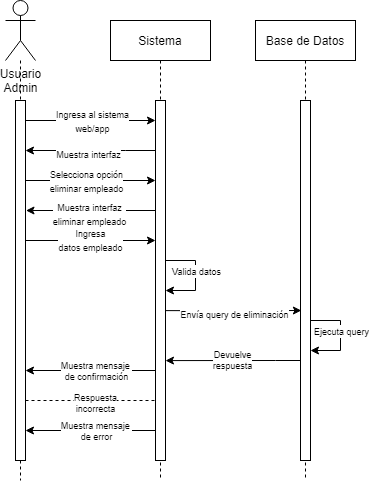

The diagram above was exported from draw.io. Its source (the exported page's mxGraphModel, read from the mxfile embedded in the PNG):
<mxGraphModel dx="1422" dy="786" grid="1" gridSize="10" guides="1" tooltips="1" connect="1" arrows="1" fold="1" page="1" pageScale="1" pageWidth="850" pageHeight="1100" math="0" shadow="0">
  <root>
    <mxCell id="0" />
    <mxCell id="1" parent="0" />
    <mxCell id="3nuBFxr9cyL0pnOWT2aG-5" value="Sistema" style="shape=umlLifeline;perimeter=lifelinePerimeter;container=1;collapsible=0;recursiveResize=0;rounded=0;shadow=0;strokeWidth=1;" parent="1" vertex="1">
      <mxGeometry x="375" y="200" width="100" height="460" as="geometry" />
    </mxCell>
    <mxCell id="3nuBFxr9cyL0pnOWT2aG-6" value="" style="points=[];perimeter=orthogonalPerimeter;rounded=0;shadow=0;strokeWidth=1;" parent="3nuBFxr9cyL0pnOWT2aG-5" vertex="1">
      <mxGeometry x="45" y="80" width="10" height="360" as="geometry" />
    </mxCell>
    <mxCell id="shqBqRSQ6rw7WRbjC5rr-46" style="edgeStyle=orthogonalEdgeStyle;rounded=0;orthogonalLoop=1;jettySize=auto;html=1;fontSize=9;endArrow=classic;endFill=1;strokeColor=default;startArrow=none;startFill=0;" parent="3nuBFxr9cyL0pnOWT2aG-5" edge="1">
      <mxGeometry relative="1" as="geometry">
        <mxPoint x="45" y="410" as="sourcePoint" />
        <mxPoint x="-85" y="410" as="targetPoint" />
        <Array as="points" />
      </mxGeometry>
    </mxCell>
    <mxCell id="shqBqRSQ6rw7WRbjC5rr-47" value="Muestra mensaje &lt;br&gt;de error" style="edgeLabel;html=1;align=center;verticalAlign=middle;resizable=0;points=[];fontSize=9;" parent="shqBqRSQ6rw7WRbjC5rr-46" vertex="1" connectable="0">
      <mxGeometry x="-0.1233" y="-2" relative="1" as="geometry">
        <mxPoint x="-3" y="2" as="offset" />
      </mxGeometry>
    </mxCell>
    <mxCell id="shqBqRSQ6rw7WRbjC5rr-36" value="" style="endArrow=classic;html=1;rounded=0;strokeColor=default;" parent="3nuBFxr9cyL0pnOWT2aG-5" edge="1">
      <mxGeometry width="50" height="50" relative="1" as="geometry">
        <mxPoint x="55" y="240" as="sourcePoint" />
        <mxPoint x="55" y="270" as="targetPoint" />
        <Array as="points">
          <mxPoint x="85" y="240" />
          <mxPoint x="85" y="270" />
        </Array>
      </mxGeometry>
    </mxCell>
    <mxCell id="shqBqRSQ6rw7WRbjC5rr-37" value="&lt;font style=&quot;font-size: 9px;&quot;&gt;Valida datos&lt;/font&gt;" style="edgeLabel;html=1;align=center;verticalAlign=middle;resizable=0;points=[];" parent="shqBqRSQ6rw7WRbjC5rr-36" vertex="1" connectable="0">
      <mxGeometry x="0.151" relative="1" as="geometry">
        <mxPoint y="-12" as="offset" />
      </mxGeometry>
    </mxCell>
    <mxCell id="shqBqRSQ6rw7WRbjC5rr-1" value="Usuario&lt;br&gt;Admin" style="shape=umlActor;verticalLabelPosition=bottom;verticalAlign=top;html=1;outlineConnect=0;" parent="1" vertex="1">
      <mxGeometry x="270" y="180" width="30" height="60" as="geometry" />
    </mxCell>
    <mxCell id="shqBqRSQ6rw7WRbjC5rr-3" value="Base de Datos" style="shape=umlLifeline;perimeter=lifelinePerimeter;container=1;collapsible=0;recursiveResize=0;rounded=0;shadow=0;strokeWidth=1;" parent="1" vertex="1">
      <mxGeometry x="520" y="200" width="100" height="460" as="geometry" />
    </mxCell>
    <mxCell id="shqBqRSQ6rw7WRbjC5rr-4" value="" style="points=[];perimeter=orthogonalPerimeter;rounded=0;shadow=0;strokeWidth=1;" parent="shqBqRSQ6rw7WRbjC5rr-3" vertex="1">
      <mxGeometry x="45" y="80" width="10" height="360" as="geometry" />
    </mxCell>
    <mxCell id="shqBqRSQ6rw7WRbjC5rr-38" value="" style="endArrow=classic;html=1;rounded=0;strokeColor=default;" parent="shqBqRSQ6rw7WRbjC5rr-3" edge="1">
      <mxGeometry width="50" height="50" relative="1" as="geometry">
        <mxPoint x="55" y="300" as="sourcePoint" />
        <mxPoint x="55" y="330" as="targetPoint" />
        <Array as="points">
          <mxPoint x="85" y="300" />
          <mxPoint x="85" y="330" />
        </Array>
      </mxGeometry>
    </mxCell>
    <mxCell id="shqBqRSQ6rw7WRbjC5rr-39" value="&lt;font style=&quot;font-size: 9px;&quot;&gt;Ejecuta query&lt;/font&gt;" style="edgeLabel;html=1;align=center;verticalAlign=middle;resizable=0;points=[];" parent="shqBqRSQ6rw7WRbjC5rr-38" vertex="1" connectable="0">
      <mxGeometry x="0.151" relative="1" as="geometry">
        <mxPoint y="-12" as="offset" />
      </mxGeometry>
    </mxCell>
    <mxCell id="shqBqRSQ6rw7WRbjC5rr-8" value="" style="endArrow=none;dashed=1;endFill=0;html=1;strokeColor=default;rounded=0;startArrow=none;" parent="1" source="shqBqRSQ6rw7WRbjC5rr-10" edge="1">
      <mxGeometry width="160" relative="1" as="geometry">
        <mxPoint x="340" y="500" as="sourcePoint" />
        <mxPoint x="285" y="660" as="targetPoint" />
      </mxGeometry>
    </mxCell>
    <mxCell id="shqBqRSQ6rw7WRbjC5rr-10" value="" style="points=[];perimeter=orthogonalPerimeter;rounded=0;shadow=0;strokeWidth=1;" parent="1" vertex="1">
      <mxGeometry x="280" y="280" width="10" height="360" as="geometry" />
    </mxCell>
    <mxCell id="shqBqRSQ6rw7WRbjC5rr-11" value="" style="endArrow=none;dashed=1;endFill=0;html=1;strokeColor=default;rounded=0;" parent="1" source="shqBqRSQ6rw7WRbjC5rr-1" target="shqBqRSQ6rw7WRbjC5rr-10" edge="1">
      <mxGeometry width="160" relative="1" as="geometry">
        <mxPoint x="285" y="240" as="sourcePoint" />
        <mxPoint x="285" y="500" as="targetPoint" />
      </mxGeometry>
    </mxCell>
    <mxCell id="shqBqRSQ6rw7WRbjC5rr-17" value="" style="endArrow=classic;html=1;rounded=0;strokeColor=default;exitX=1.3;exitY=0.131;exitDx=0;exitDy=0;exitPerimeter=0;" parent="1" target="3nuBFxr9cyL0pnOWT2aG-6" edge="1">
      <mxGeometry width="50" height="50" relative="1" as="geometry">
        <mxPoint x="290" y="299.99999999999994" as="sourcePoint" />
        <mxPoint x="421.5000000000002" y="299.99999999999994" as="targetPoint" />
      </mxGeometry>
    </mxCell>
    <mxCell id="shqBqRSQ6rw7WRbjC5rr-23" value="&lt;font style=&quot;font-size: 9px;&quot;&gt;Ingresa al sistema&lt;br&gt;web/app&lt;/font&gt;" style="edgeLabel;html=1;align=center;verticalAlign=middle;resizable=0;points=[];" parent="shqBqRSQ6rw7WRbjC5rr-17" vertex="1" connectable="0">
      <mxGeometry x="-0.1939" relative="1" as="geometry">
        <mxPoint x="14" as="offset" />
      </mxGeometry>
    </mxCell>
    <mxCell id="shqBqRSQ6rw7WRbjC5rr-19" value="" style="endArrow=classic;html=1;rounded=0;strokeColor=default;exitX=1.1;exitY=0.206;exitDx=0;exitDy=0;exitPerimeter=0;entryX=0.086;entryY=0.382;entryDx=0;entryDy=0;entryPerimeter=0;" parent="1" edge="1">
      <mxGeometry width="50" height="50" relative="1" as="geometry">
        <mxPoint x="430" y="490.11999999999995" as="sourcePoint" />
        <mxPoint x="565.8600000000001" y="490" as="targetPoint" />
        <Array as="points">
          <mxPoint x="469" y="490.16" />
          <mxPoint x="519" y="490.12" />
        </Array>
      </mxGeometry>
    </mxCell>
    <mxCell id="shqBqRSQ6rw7WRbjC5rr-24" value="&lt;font style=&quot;font-size: 9px;&quot;&gt;Envía query de eliminación&lt;/font&gt;" style="edgeLabel;html=1;align=center;verticalAlign=middle;resizable=0;points=[];" parent="shqBqRSQ6rw7WRbjC5rr-19" vertex="1" connectable="0">
      <mxGeometry x="-0.0036" y="-3" relative="1" as="geometry">
        <mxPoint as="offset" />
      </mxGeometry>
    </mxCell>
    <mxCell id="shqBqRSQ6rw7WRbjC5rr-25" value="" style="endArrow=classic;html=1;rounded=0;strokeColor=default;entryX=1;entryY=0.438;entryDx=0;entryDy=0;entryPerimeter=0;" parent="1" edge="1">
      <mxGeometry width="50" height="50" relative="1" as="geometry">
        <mxPoint x="565" y="540" as="sourcePoint" />
        <mxPoint x="430" y="540.0799999999999" as="targetPoint" />
        <Array as="points">
          <mxPoint x="540" y="540" />
        </Array>
      </mxGeometry>
    </mxCell>
    <mxCell id="shqBqRSQ6rw7WRbjC5rr-40" value="Devuelve&lt;br&gt;respuesta" style="edgeLabel;html=1;align=center;verticalAlign=middle;resizable=0;points=[];fontSize=9;" parent="shqBqRSQ6rw7WRbjC5rr-25" vertex="1" connectable="0">
      <mxGeometry x="-0.0394" y="-1" relative="1" as="geometry">
        <mxPoint x="-3" as="offset" />
      </mxGeometry>
    </mxCell>
    <mxCell id="shqBqRSQ6rw7WRbjC5rr-27" value="" style="endArrow=classic;html=1;rounded=0;strokeColor=default;" parent="1" edge="1">
      <mxGeometry width="50" height="50" relative="1" as="geometry">
        <mxPoint x="419.5" y="329.99999999999994" as="sourcePoint" />
        <mxPoint x="290" y="330" as="targetPoint" />
        <Array as="points">
          <mxPoint x="390" y="330" />
        </Array>
      </mxGeometry>
    </mxCell>
    <mxCell id="shqBqRSQ6rw7WRbjC5rr-28" value="&lt;font style=&quot;font-size: 9px;&quot;&gt;Muestra interfaz&lt;/font&gt;" style="edgeLabel;html=1;align=center;verticalAlign=middle;resizable=0;points=[];" parent="shqBqRSQ6rw7WRbjC5rr-27" vertex="1" connectable="0">
      <mxGeometry x="0.1524" y="3" relative="1" as="geometry">
        <mxPoint x="8" as="offset" />
      </mxGeometry>
    </mxCell>
    <mxCell id="shqBqRSQ6rw7WRbjC5rr-31" value="&lt;font style=&quot;font-size: 9px;&quot;&gt;Ingresa&lt;br&gt;datos empleado&lt;br&gt;&lt;/font&gt;" style="endArrow=classic;html=1;rounded=0;strokeColor=default;exitX=1.3;exitY=0.131;exitDx=0;exitDy=0;exitPerimeter=0;" parent="1" edge="1">
      <mxGeometry width="50" height="50" relative="1" as="geometry">
        <mxPoint x="290" y="419.9999999999999" as="sourcePoint" />
        <mxPoint x="420" y="419.9999999999999" as="targetPoint" />
      </mxGeometry>
    </mxCell>
    <mxCell id="shqBqRSQ6rw7WRbjC5rr-48" style="edgeStyle=orthogonalEdgeStyle;rounded=0;orthogonalLoop=1;jettySize=auto;html=1;fontSize=9;endArrow=classic;endFill=1;strokeColor=default;startArrow=none;startFill=0;" parent="1" edge="1">
      <mxGeometry relative="1" as="geometry">
        <mxPoint x="420" y="550" as="sourcePoint" />
        <mxPoint x="290" y="550" as="targetPoint" />
        <Array as="points" />
      </mxGeometry>
    </mxCell>
    <mxCell id="shqBqRSQ6rw7WRbjC5rr-49" value="Muestra mensaje &lt;br&gt;de confirmación" style="edgeLabel;html=1;align=center;verticalAlign=middle;resizable=0;points=[];fontSize=9;" parent="shqBqRSQ6rw7WRbjC5rr-48" vertex="1" connectable="0">
      <mxGeometry x="-0.1233" y="-2" relative="1" as="geometry">
        <mxPoint x="-3" y="2" as="offset" />
      </mxGeometry>
    </mxCell>
    <mxCell id="shqBqRSQ6rw7WRbjC5rr-55" value="" style="endArrow=none;dashed=1;html=1;strokeWidth=1;rounded=0;fontSize=9;" parent="1" edge="1">
      <mxGeometry width="50" height="50" relative="1" as="geometry">
        <mxPoint x="290" y="580" as="sourcePoint" />
        <mxPoint x="420" y="580" as="targetPoint" />
      </mxGeometry>
    </mxCell>
    <mxCell id="shqBqRSQ6rw7WRbjC5rr-56" value="Respuesta&lt;br&gt;incorrecta" style="edgeLabel;html=1;align=center;verticalAlign=middle;resizable=0;points=[];fontSize=9;" parent="shqBqRSQ6rw7WRbjC5rr-55" vertex="1" connectable="0">
      <mxGeometry x="-0.1144" y="-2" relative="1" as="geometry">
        <mxPoint x="11" as="offset" />
      </mxGeometry>
    </mxCell>
    <mxCell id="iaVh_TD6-DHFSrgxTc7o-1" value="" style="endArrow=classic;html=1;rounded=0;" parent="1" edge="1">
      <mxGeometry width="50" height="50" relative="1" as="geometry">
        <mxPoint x="290" y="360" as="sourcePoint" />
        <mxPoint x="420" y="360" as="targetPoint" />
      </mxGeometry>
    </mxCell>
    <mxCell id="iaVh_TD6-DHFSrgxTc7o-2" value="&lt;font style=&quot;font-size: 9px;&quot;&gt;Selecciona opción&lt;br&gt;eliminar empleado&lt;br&gt;&lt;/font&gt;" style="edgeLabel;html=1;align=center;verticalAlign=middle;resizable=0;points=[];" parent="iaVh_TD6-DHFSrgxTc7o-1" connectable="0" vertex="1">
      <mxGeometry x="0.1252" relative="1" as="geometry">
        <mxPoint x="-13" as="offset" />
      </mxGeometry>
    </mxCell>
    <mxCell id="iaVh_TD6-DHFSrgxTc7o-3" value="" style="endArrow=classic;html=1;rounded=0;strokeColor=default;" parent="1" edge="1">
      <mxGeometry width="50" height="50" relative="1" as="geometry">
        <mxPoint x="420" y="389.9999999999999" as="sourcePoint" />
        <mxPoint x="290.5" y="389.9999999999999" as="targetPoint" />
        <Array as="points">
          <mxPoint x="390.5" y="390" />
        </Array>
      </mxGeometry>
    </mxCell>
    <mxCell id="iaVh_TD6-DHFSrgxTc7o-4" value="&lt;font style=&quot;font-size: 9px;&quot;&gt;Muestra interfaz&lt;br&gt;eliminar empleado&lt;br&gt;&lt;/font&gt;" style="edgeLabel;html=1;align=center;verticalAlign=middle;resizable=0;points=[];" parent="iaVh_TD6-DHFSrgxTc7o-3" connectable="0" vertex="1">
      <mxGeometry x="0.1524" y="3" relative="1" as="geometry">
        <mxPoint x="8" as="offset" />
      </mxGeometry>
    </mxCell>
  </root>
</mxGraphModel>